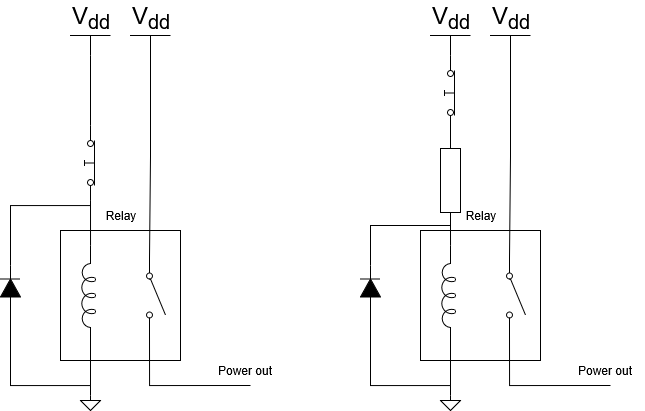

The diagram above was exported from draw.io. Its source (the exported page's mxGraphModel, read from the mxfile embedded in the PNG):
<mxGraphModel dx="972" dy="639" grid="1" gridSize="10" guides="1" tooltips="1" connect="1" arrows="1" fold="1" page="1" pageScale="1" pageWidth="827" pageHeight="1169" math="0" shadow="0">
  <root>
    <mxCell id="0" />
    <mxCell id="1" parent="0" />
    <mxCell id="qs3i-WrYxdVy_6q10HCd-3" value="&amp;nbsp;&amp;nbsp;&amp;nbsp;&amp;nbsp;&amp;nbsp;&amp;nbsp;&amp;nbsp; " style="rounded=0;whiteSpace=wrap;html=1;fillColor=none;" parent="1" vertex="1">
      <mxGeometry x="270" y="345" width="120" height="130" as="geometry" />
    </mxCell>
    <mxCell id="qs3i-WrYxdVy_6q10HCd-24" style="edgeStyle=orthogonalEdgeStyle;rounded=0;orthogonalLoop=1;jettySize=auto;html=1;exitX=1;exitY=0.8;exitDx=0;exitDy=0;endArrow=none;startFill=0;" parent="1" source="qs3i-WrYxdVy_6q10HCd-1" edge="1">
      <mxGeometry relative="1" as="geometry">
        <mxPoint x="460" y="500" as="targetPoint" />
        <Array as="points">
          <mxPoint x="359" y="500" />
        </Array>
      </mxGeometry>
    </mxCell>
    <mxCell id="qs3i-WrYxdVy_6q10HCd-1" value="" style="html=1;shape=mxgraph.electrical.electro-mechanical.singleSwitch;aspect=fixed;elSwitchState=off;direction=south;" parent="1" vertex="1">
      <mxGeometry x="355" y="372.5" width="20" height="75" as="geometry" />
    </mxCell>
    <mxCell id="qs3i-WrYxdVy_6q10HCd-16" style="edgeStyle=orthogonalEdgeStyle;rounded=0;orthogonalLoop=1;jettySize=auto;html=1;exitX=0;exitY=0.645;exitDx=0;exitDy=0;exitPerimeter=0;endArrow=none;startFill=0;" parent="1" source="qs3i-WrYxdVy_6q10HCd-2" edge="1">
      <mxGeometry relative="1" as="geometry">
        <mxPoint x="300" y="500" as="targetPoint" />
      </mxGeometry>
    </mxCell>
    <mxCell id="qs3i-WrYxdVy_6q10HCd-19" style="edgeStyle=orthogonalEdgeStyle;rounded=0;orthogonalLoop=1;jettySize=auto;html=1;exitX=1;exitY=0.645;exitDx=0;exitDy=0;exitPerimeter=0;entryX=0;entryY=0.8;entryDx=0;entryDy=0;endArrow=none;startFill=0;" parent="1" source="qs3i-WrYxdVy_6q10HCd-2" target="qs3i-WrYxdVy_6q10HCd-8" edge="1">
      <mxGeometry relative="1" as="geometry" />
    </mxCell>
    <mxCell id="qs3i-WrYxdVy_6q10HCd-2" value="&lt;div&gt;&lt;br&gt;&lt;/div&gt;&lt;div&gt;&lt;br&gt;&lt;/div&gt;" style="pointerEvents=1;verticalLabelPosition=bottom;shadow=0;dashed=0;align=center;html=1;verticalAlign=top;shape=mxgraph.electrical.inductors.inductor_5;direction=north;" parent="1" vertex="1">
      <mxGeometry x="291" y="360" width="14" height="100" as="geometry" />
    </mxCell>
    <mxCell id="qs3i-WrYxdVy_6q10HCd-18" style="edgeStyle=orthogonalEdgeStyle;rounded=0;orthogonalLoop=1;jettySize=auto;html=1;entryX=0;entryY=0.8;entryDx=0;entryDy=0;endArrow=none;startFill=0;" parent="1" source="qs3i-WrYxdVy_6q10HCd-5" target="qs3i-WrYxdVy_6q10HCd-8" edge="1">
      <mxGeometry relative="1" as="geometry">
        <Array as="points">
          <mxPoint x="220" y="320" />
          <mxPoint x="300" y="320" />
        </Array>
      </mxGeometry>
    </mxCell>
    <mxCell id="qs3i-WrYxdVy_6q10HCd-5" value="" style="pointerEvents=1;fillColor=strokeColor;verticalLabelPosition=bottom;shadow=0;dashed=0;align=center;html=1;verticalAlign=top;shape=mxgraph.electrical.diodes.diode;direction=north;" parent="1" vertex="1">
      <mxGeometry x="210" y="380" width="20" height="45" as="geometry" />
    </mxCell>
    <mxCell id="qs3i-WrYxdVy_6q10HCd-6" value="Relay" style="text;html=1;align=center;verticalAlign=middle;resizable=0;points=[];autosize=1;strokeColor=none;fillColor=none;" parent="1" vertex="1">
      <mxGeometry x="305" y="315" width="50" height="30" as="geometry" />
    </mxCell>
    <mxCell id="qs3i-WrYxdVy_6q10HCd-8" value="" style="html=1;shape=mxgraph.electrical.electro-mechanical.pushbutton;aspect=fixed;elSwitchState=on;direction=north;" parent="1" vertex="1">
      <mxGeometry x="284" y="240" width="20" height="75" as="geometry" />
    </mxCell>
    <mxCell id="qs3i-WrYxdVy_6q10HCd-14" value="" style="pointerEvents=1;verticalLabelPosition=bottom;shadow=0;dashed=0;align=center;html=1;verticalAlign=top;shape=mxgraph.electrical.signal_sources.signal_ground;" parent="1" vertex="1">
      <mxGeometry x="290" y="510" width="20" height="15" as="geometry" />
    </mxCell>
    <mxCell id="qs3i-WrYxdVy_6q10HCd-15" style="edgeStyle=orthogonalEdgeStyle;rounded=0;orthogonalLoop=1;jettySize=auto;html=1;exitX=0;exitY=0.5;exitDx=0;exitDy=0;exitPerimeter=0;entryX=0.5;entryY=0;entryDx=0;entryDy=0;entryPerimeter=0;endArrow=none;startFill=0;" parent="1" source="qs3i-WrYxdVy_6q10HCd-5" target="qs3i-WrYxdVy_6q10HCd-14" edge="1">
      <mxGeometry relative="1" as="geometry">
        <Array as="points">
          <mxPoint x="220" y="500" />
          <mxPoint x="300" y="500" />
        </Array>
      </mxGeometry>
    </mxCell>
    <mxCell id="cQGnDfF12jO__Z8QE3Rc-21" style="edgeStyle=orthogonalEdgeStyle;rounded=0;orthogonalLoop=1;jettySize=auto;html=1;exitX=0.5;exitY=0;exitDx=0;exitDy=0;exitPerimeter=0;entryX=1;entryY=0.8;entryDx=0;entryDy=0;endArrow=none;endFill=0;" edge="1" parent="1" source="qs3i-WrYxdVy_6q10HCd-20" target="qs3i-WrYxdVy_6q10HCd-8">
      <mxGeometry relative="1" as="geometry" />
    </mxCell>
    <mxCell id="qs3i-WrYxdVy_6q10HCd-20" value="V&lt;sub&gt;dd&lt;/sub&gt;" style="verticalLabelPosition=top;verticalAlign=bottom;shape=mxgraph.electrical.signal_sources.vdd;shadow=0;dashed=0;align=center;strokeWidth=1;fontSize=24;html=1;flipV=1;movable=1;resizable=1;rotatable=1;deletable=1;editable=1;locked=0;connectable=1;" parent="1" vertex="1">
      <mxGeometry x="280" y="150" width="40" height="20" as="geometry" />
    </mxCell>
    <mxCell id="qs3i-WrYxdVy_6q10HCd-23" style="edgeStyle=orthogonalEdgeStyle;rounded=0;orthogonalLoop=1;jettySize=auto;html=1;exitX=0.5;exitY=0;exitDx=0;exitDy=0;exitPerimeter=0;entryX=0;entryY=0.8;entryDx=0;entryDy=0;endArrow=none;startFill=0;" parent="1" source="qs3i-WrYxdVy_6q10HCd-21" target="qs3i-WrYxdVy_6q10HCd-1" edge="1">
      <mxGeometry relative="1" as="geometry" />
    </mxCell>
    <mxCell id="qs3i-WrYxdVy_6q10HCd-21" value="V&lt;sub&gt;dd&lt;/sub&gt;" style="verticalLabelPosition=top;verticalAlign=bottom;shape=mxgraph.electrical.signal_sources.vdd;shadow=0;dashed=0;align=center;strokeWidth=1;fontSize=24;html=1;flipV=1;" parent="1" vertex="1">
      <mxGeometry x="340" y="150" width="40" height="20" as="geometry" />
    </mxCell>
    <mxCell id="qs3i-WrYxdVy_6q10HCd-25" value="Power out" style="text;html=1;align=center;verticalAlign=middle;resizable=0;points=[];autosize=1;strokeColor=none;fillColor=none;" parent="1" vertex="1">
      <mxGeometry x="414" y="470" width="80" height="30" as="geometry" />
    </mxCell>
    <mxCell id="cQGnDfF12jO__Z8QE3Rc-1" value="&amp;nbsp;&amp;nbsp;&amp;nbsp;&amp;nbsp;&amp;nbsp;&amp;nbsp;&amp;nbsp; " style="rounded=0;whiteSpace=wrap;html=1;fillColor=none;" vertex="1" parent="1">
      <mxGeometry x="630" y="345" width="120" height="130" as="geometry" />
    </mxCell>
    <mxCell id="cQGnDfF12jO__Z8QE3Rc-2" style="edgeStyle=orthogonalEdgeStyle;rounded=0;orthogonalLoop=1;jettySize=auto;html=1;exitX=1;exitY=0.8;exitDx=0;exitDy=0;endArrow=none;startFill=0;" edge="1" parent="1" source="cQGnDfF12jO__Z8QE3Rc-3">
      <mxGeometry relative="1" as="geometry">
        <mxPoint x="820" y="500" as="targetPoint" />
        <Array as="points">
          <mxPoint x="719" y="500" />
        </Array>
      </mxGeometry>
    </mxCell>
    <mxCell id="cQGnDfF12jO__Z8QE3Rc-3" value="" style="html=1;shape=mxgraph.electrical.electro-mechanical.singleSwitch;aspect=fixed;elSwitchState=off;direction=south;" vertex="1" parent="1">
      <mxGeometry x="715" y="372.5" width="20" height="75" as="geometry" />
    </mxCell>
    <mxCell id="cQGnDfF12jO__Z8QE3Rc-4" style="edgeStyle=orthogonalEdgeStyle;rounded=0;orthogonalLoop=1;jettySize=auto;html=1;exitX=0;exitY=0.645;exitDx=0;exitDy=0;exitPerimeter=0;endArrow=none;startFill=0;" edge="1" parent="1" source="cQGnDfF12jO__Z8QE3Rc-6">
      <mxGeometry relative="1" as="geometry">
        <mxPoint x="660" y="500" as="targetPoint" />
      </mxGeometry>
    </mxCell>
    <mxCell id="cQGnDfF12jO__Z8QE3Rc-6" value="&lt;div&gt;&lt;br&gt;&lt;/div&gt;&lt;div&gt;&lt;br&gt;&lt;/div&gt;" style="pointerEvents=1;verticalLabelPosition=bottom;shadow=0;dashed=0;align=center;html=1;verticalAlign=top;shape=mxgraph.electrical.inductors.inductor_5;direction=north;" vertex="1" parent="1">
      <mxGeometry x="651" y="360" width="14" height="100" as="geometry" />
    </mxCell>
    <mxCell id="cQGnDfF12jO__Z8QE3Rc-8" value="" style="pointerEvents=1;fillColor=strokeColor;verticalLabelPosition=bottom;shadow=0;dashed=0;align=center;html=1;verticalAlign=top;shape=mxgraph.electrical.diodes.diode;direction=north;" vertex="1" parent="1">
      <mxGeometry x="570" y="380" width="20" height="45" as="geometry" />
    </mxCell>
    <mxCell id="cQGnDfF12jO__Z8QE3Rc-9" value="Relay" style="text;html=1;align=center;verticalAlign=middle;resizable=0;points=[];autosize=1;strokeColor=none;fillColor=none;" vertex="1" parent="1">
      <mxGeometry x="665" y="315" width="50" height="30" as="geometry" />
    </mxCell>
    <mxCell id="cQGnDfF12jO__Z8QE3Rc-10" value="" style="html=1;shape=mxgraph.electrical.electro-mechanical.pushbutton;aspect=fixed;elSwitchState=on;direction=north;" vertex="1" parent="1">
      <mxGeometry x="644" y="170" width="20" height="75" as="geometry" />
    </mxCell>
    <mxCell id="cQGnDfF12jO__Z8QE3Rc-11" value="" style="pointerEvents=1;verticalLabelPosition=bottom;shadow=0;dashed=0;align=center;html=1;verticalAlign=top;shape=mxgraph.electrical.signal_sources.signal_ground;" vertex="1" parent="1">
      <mxGeometry x="650" y="510" width="20" height="15" as="geometry" />
    </mxCell>
    <mxCell id="cQGnDfF12jO__Z8QE3Rc-12" style="edgeStyle=orthogonalEdgeStyle;rounded=0;orthogonalLoop=1;jettySize=auto;html=1;exitX=0;exitY=0.5;exitDx=0;exitDy=0;exitPerimeter=0;entryX=0.5;entryY=0;entryDx=0;entryDy=0;entryPerimeter=0;endArrow=none;startFill=0;" edge="1" parent="1" source="cQGnDfF12jO__Z8QE3Rc-8" target="cQGnDfF12jO__Z8QE3Rc-11">
      <mxGeometry relative="1" as="geometry">
        <Array as="points">
          <mxPoint x="580" y="500" />
          <mxPoint x="660" y="500" />
        </Array>
      </mxGeometry>
    </mxCell>
    <mxCell id="cQGnDfF12jO__Z8QE3Rc-13" value="V&lt;sub&gt;dd&lt;/sub&gt;" style="verticalLabelPosition=top;verticalAlign=bottom;shape=mxgraph.electrical.signal_sources.vdd;shadow=0;dashed=0;align=center;strokeWidth=1;fontSize=24;html=1;flipV=1;movable=1;resizable=1;rotatable=1;deletable=1;editable=1;locked=0;connectable=1;" vertex="1" parent="1">
      <mxGeometry x="640" y="150" width="40" height="20" as="geometry" />
    </mxCell>
    <mxCell id="cQGnDfF12jO__Z8QE3Rc-14" style="edgeStyle=orthogonalEdgeStyle;rounded=0;orthogonalLoop=1;jettySize=auto;html=1;exitX=0.5;exitY=0;exitDx=0;exitDy=0;exitPerimeter=0;entryX=0;entryY=0.8;entryDx=0;entryDy=0;endArrow=none;startFill=0;" edge="1" parent="1" source="cQGnDfF12jO__Z8QE3Rc-15" target="cQGnDfF12jO__Z8QE3Rc-3">
      <mxGeometry relative="1" as="geometry" />
    </mxCell>
    <mxCell id="cQGnDfF12jO__Z8QE3Rc-15" value="V&lt;sub&gt;dd&lt;/sub&gt;" style="verticalLabelPosition=top;verticalAlign=bottom;shape=mxgraph.electrical.signal_sources.vdd;shadow=0;dashed=0;align=center;strokeWidth=1;fontSize=24;html=1;flipV=1;" vertex="1" parent="1">
      <mxGeometry x="700" y="150" width="40" height="20" as="geometry" />
    </mxCell>
    <mxCell id="cQGnDfF12jO__Z8QE3Rc-16" value="Power out" style="text;html=1;align=center;verticalAlign=middle;resizable=0;points=[];autosize=1;strokeColor=none;fillColor=none;" vertex="1" parent="1">
      <mxGeometry x="774" y="470" width="80" height="30" as="geometry" />
    </mxCell>
    <mxCell id="cQGnDfF12jO__Z8QE3Rc-19" style="edgeStyle=orthogonalEdgeStyle;rounded=0;orthogonalLoop=1;jettySize=auto;html=1;exitX=0;exitY=0.5;exitDx=0;exitDy=0;exitPerimeter=0;entryX=0;entryY=0.8;entryDx=0;entryDy=0;endArrow=none;endFill=0;" edge="1" parent="1" source="cQGnDfF12jO__Z8QE3Rc-17" target="cQGnDfF12jO__Z8QE3Rc-10">
      <mxGeometry relative="1" as="geometry" />
    </mxCell>
    <mxCell id="cQGnDfF12jO__Z8QE3Rc-17" value="" style="pointerEvents=1;verticalLabelPosition=bottom;shadow=0;dashed=0;align=center;html=1;verticalAlign=top;shape=mxgraph.electrical.resistors.resistor_1;direction=south;" vertex="1" parent="1">
      <mxGeometry x="650" y="245" width="20" height="100" as="geometry" />
    </mxCell>
    <mxCell id="cQGnDfF12jO__Z8QE3Rc-18" style="edgeStyle=orthogonalEdgeStyle;rounded=0;orthogonalLoop=1;jettySize=auto;html=1;exitX=1;exitY=0.645;exitDx=0;exitDy=0;exitPerimeter=0;entryX=1;entryY=0.5;entryDx=0;entryDy=0;entryPerimeter=0;endArrow=none;endFill=0;" edge="1" parent="1" source="cQGnDfF12jO__Z8QE3Rc-6" target="cQGnDfF12jO__Z8QE3Rc-17">
      <mxGeometry relative="1" as="geometry" />
    </mxCell>
    <mxCell id="cQGnDfF12jO__Z8QE3Rc-22" style="edgeStyle=orthogonalEdgeStyle;rounded=0;orthogonalLoop=1;jettySize=auto;html=1;exitX=1;exitY=0.5;exitDx=0;exitDy=0;exitPerimeter=0;entryX=1;entryY=0.5;entryDx=0;entryDy=0;entryPerimeter=0;endArrow=none;endFill=0;" edge="1" parent="1" source="cQGnDfF12jO__Z8QE3Rc-8" target="cQGnDfF12jO__Z8QE3Rc-17">
      <mxGeometry relative="1" as="geometry">
        <Array as="points">
          <mxPoint x="580" y="340" />
          <mxPoint x="660" y="340" />
        </Array>
      </mxGeometry>
    </mxCell>
  </root>
</mxGraphModel>